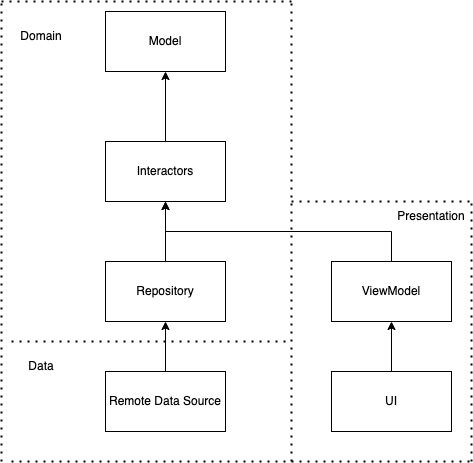

The diagram above was exported from draw.io. Its source (the exported page's mxGraphModel, read from the mxfile embedded in the PNG):
<mxGraphModel dx="1298" dy="1952" grid="1" gridSize="10" guides="1" tooltips="1" connect="1" arrows="1" fold="1" page="1" pageScale="1" pageWidth="827" pageHeight="1169" math="0" shadow="0">
  <root>
    <mxCell id="0" />
    <mxCell id="1" parent="0" />
    <mxCell id="hOpKH5BFc6dj2ZhU4gX9-7" style="edgeStyle=orthogonalEdgeStyle;rounded=0;orthogonalLoop=1;jettySize=auto;html=1;entryX=0.5;entryY=1;entryDx=0;entryDy=0;" edge="1" parent="1" source="hOpKH5BFc6dj2ZhU4gX9-1" target="hOpKH5BFc6dj2ZhU4gX9-2">
      <mxGeometry relative="1" as="geometry">
        <mxPoint x="354" y="90" as="targetPoint" />
      </mxGeometry>
    </mxCell>
    <mxCell id="hOpKH5BFc6dj2ZhU4gX9-1" value="Interactors" style="rounded=0;whiteSpace=wrap;html=1;" vertex="1" parent="1">
      <mxGeometry x="294" y="140" width="120" height="60" as="geometry" />
    </mxCell>
    <mxCell id="hOpKH5BFc6dj2ZhU4gX9-2" value="Model" style="rounded=0;whiteSpace=wrap;html=1;" vertex="1" parent="1">
      <mxGeometry x="294" y="10" width="120" height="60" as="geometry" />
    </mxCell>
    <mxCell id="hOpKH5BFc6dj2ZhU4gX9-8" style="edgeStyle=orthogonalEdgeStyle;rounded=0;orthogonalLoop=1;jettySize=auto;html=1;entryX=0.5;entryY=1;entryDx=0;entryDy=0;" edge="1" parent="1" source="hOpKH5BFc6dj2ZhU4gX9-3" target="hOpKH5BFc6dj2ZhU4gX9-1">
      <mxGeometry relative="1" as="geometry" />
    </mxCell>
    <mxCell id="hOpKH5BFc6dj2ZhU4gX9-3" value="Repository" style="rounded=0;whiteSpace=wrap;html=1;" vertex="1" parent="1">
      <mxGeometry x="294" y="260" width="120" height="60" as="geometry" />
    </mxCell>
    <mxCell id="hOpKH5BFc6dj2ZhU4gX9-9" style="edgeStyle=orthogonalEdgeStyle;rounded=0;orthogonalLoop=1;jettySize=auto;html=1;entryX=0.5;entryY=1;entryDx=0;entryDy=0;" edge="1" parent="1" source="hOpKH5BFc6dj2ZhU4gX9-4" target="hOpKH5BFc6dj2ZhU4gX9-3">
      <mxGeometry relative="1" as="geometry" />
    </mxCell>
    <mxCell id="hOpKH5BFc6dj2ZhU4gX9-4" value="Remote Data Source" style="rounded=0;whiteSpace=wrap;html=1;" vertex="1" parent="1">
      <mxGeometry x="294" y="370" width="120" height="60" as="geometry" />
    </mxCell>
    <mxCell id="hOpKH5BFc6dj2ZhU4gX9-11" style="edgeStyle=orthogonalEdgeStyle;rounded=0;orthogonalLoop=1;jettySize=auto;html=1;entryX=0.5;entryY=1;entryDx=0;entryDy=0;" edge="1" parent="1" source="hOpKH5BFc6dj2ZhU4gX9-5" target="hOpKH5BFc6dj2ZhU4gX9-1">
      <mxGeometry relative="1" as="geometry">
        <Array as="points">
          <mxPoint x="580" y="230" />
          <mxPoint x="354" y="230" />
        </Array>
      </mxGeometry>
    </mxCell>
    <mxCell id="hOpKH5BFc6dj2ZhU4gX9-5" value="ViewModel" style="rounded=0;whiteSpace=wrap;html=1;" vertex="1" parent="1">
      <mxGeometry x="520" y="260" width="120" height="60" as="geometry" />
    </mxCell>
    <mxCell id="hOpKH5BFc6dj2ZhU4gX9-10" style="edgeStyle=orthogonalEdgeStyle;rounded=0;orthogonalLoop=1;jettySize=auto;html=1;" edge="1" parent="1" source="hOpKH5BFc6dj2ZhU4gX9-6" target="hOpKH5BFc6dj2ZhU4gX9-5">
      <mxGeometry relative="1" as="geometry" />
    </mxCell>
    <mxCell id="hOpKH5BFc6dj2ZhU4gX9-6" value="UI" style="rounded=0;whiteSpace=wrap;html=1;" vertex="1" parent="1">
      <mxGeometry x="520" y="370" width="120" height="60" as="geometry" />
    </mxCell>
    <mxCell id="hOpKH5BFc6dj2ZhU4gX9-12" value="" style="endArrow=none;dashed=1;html=1;dashPattern=1 3;strokeWidth=2;rounded=0;" edge="1" parent="1">
      <mxGeometry width="50" height="50" relative="1" as="geometry">
        <mxPoint x="200" y="340" as="sourcePoint" />
        <mxPoint x="480" y="340" as="targetPoint" />
      </mxGeometry>
    </mxCell>
    <mxCell id="hOpKH5BFc6dj2ZhU4gX9-13" value="" style="endArrow=none;dashed=1;html=1;dashPattern=1 3;strokeWidth=2;rounded=0;" edge="1" parent="1">
      <mxGeometry width="50" height="50" relative="1" as="geometry">
        <mxPoint x="480" y="460" as="sourcePoint" />
        <mxPoint x="480" as="targetPoint" />
      </mxGeometry>
    </mxCell>
    <mxCell id="hOpKH5BFc6dj2ZhU4gX9-14" value="" style="endArrow=none;dashed=1;html=1;dashPattern=1 3;strokeWidth=2;rounded=0;" edge="1" parent="1">
      <mxGeometry width="50" height="50" relative="1" as="geometry">
        <mxPoint x="200" y="460" as="sourcePoint" />
        <mxPoint x="660" y="460" as="targetPoint" />
      </mxGeometry>
    </mxCell>
    <mxCell id="hOpKH5BFc6dj2ZhU4gX9-15" value="" style="endArrow=none;dashed=1;html=1;dashPattern=1 3;strokeWidth=2;rounded=0;" edge="1" parent="1">
      <mxGeometry width="50" height="50" relative="1" as="geometry">
        <mxPoint x="190" y="460" as="sourcePoint" />
        <mxPoint x="190" as="targetPoint" />
      </mxGeometry>
    </mxCell>
    <mxCell id="hOpKH5BFc6dj2ZhU4gX9-16" value="" style="endArrow=none;dashed=1;html=1;dashPattern=1 3;strokeWidth=2;rounded=0;" edge="1" parent="1">
      <mxGeometry width="50" height="50" relative="1" as="geometry">
        <mxPoint x="660" y="460" as="sourcePoint" />
        <mxPoint x="660" y="200" as="targetPoint" />
      </mxGeometry>
    </mxCell>
    <mxCell id="hOpKH5BFc6dj2ZhU4gX9-17" value="" style="endArrow=none;dashed=1;html=1;dashPattern=1 3;strokeWidth=2;rounded=0;" edge="1" parent="1">
      <mxGeometry width="50" height="50" relative="1" as="geometry">
        <mxPoint x="480" y="200" as="sourcePoint" />
        <mxPoint x="660" y="200" as="targetPoint" />
      </mxGeometry>
    </mxCell>
    <mxCell id="hOpKH5BFc6dj2ZhU4gX9-18" value="Presentation" style="text;html=1;strokeColor=none;fillColor=none;align=center;verticalAlign=middle;whiteSpace=wrap;rounded=0;" vertex="1" parent="1">
      <mxGeometry x="590" y="200" width="60" height="30" as="geometry" />
    </mxCell>
    <mxCell id="hOpKH5BFc6dj2ZhU4gX9-19" value="Data" style="text;html=1;strokeColor=none;fillColor=none;align=center;verticalAlign=middle;whiteSpace=wrap;rounded=0;" vertex="1" parent="1">
      <mxGeometry x="200" y="350" width="60" height="30" as="geometry" />
    </mxCell>
    <mxCell id="hOpKH5BFc6dj2ZhU4gX9-20" value="Domain" style="text;html=1;strokeColor=none;fillColor=none;align=center;verticalAlign=middle;whiteSpace=wrap;rounded=0;" vertex="1" parent="1">
      <mxGeometry x="200" y="20" width="60" height="30" as="geometry" />
    </mxCell>
    <mxCell id="hOpKH5BFc6dj2ZhU4gX9-21" value="" style="endArrow=none;dashed=1;html=1;dashPattern=1 3;strokeWidth=2;rounded=0;" edge="1" parent="1">
      <mxGeometry width="50" height="50" relative="1" as="geometry">
        <mxPoint x="190" as="sourcePoint" />
        <mxPoint x="480" as="targetPoint" />
      </mxGeometry>
    </mxCell>
  </root>
</mxGraphModel>